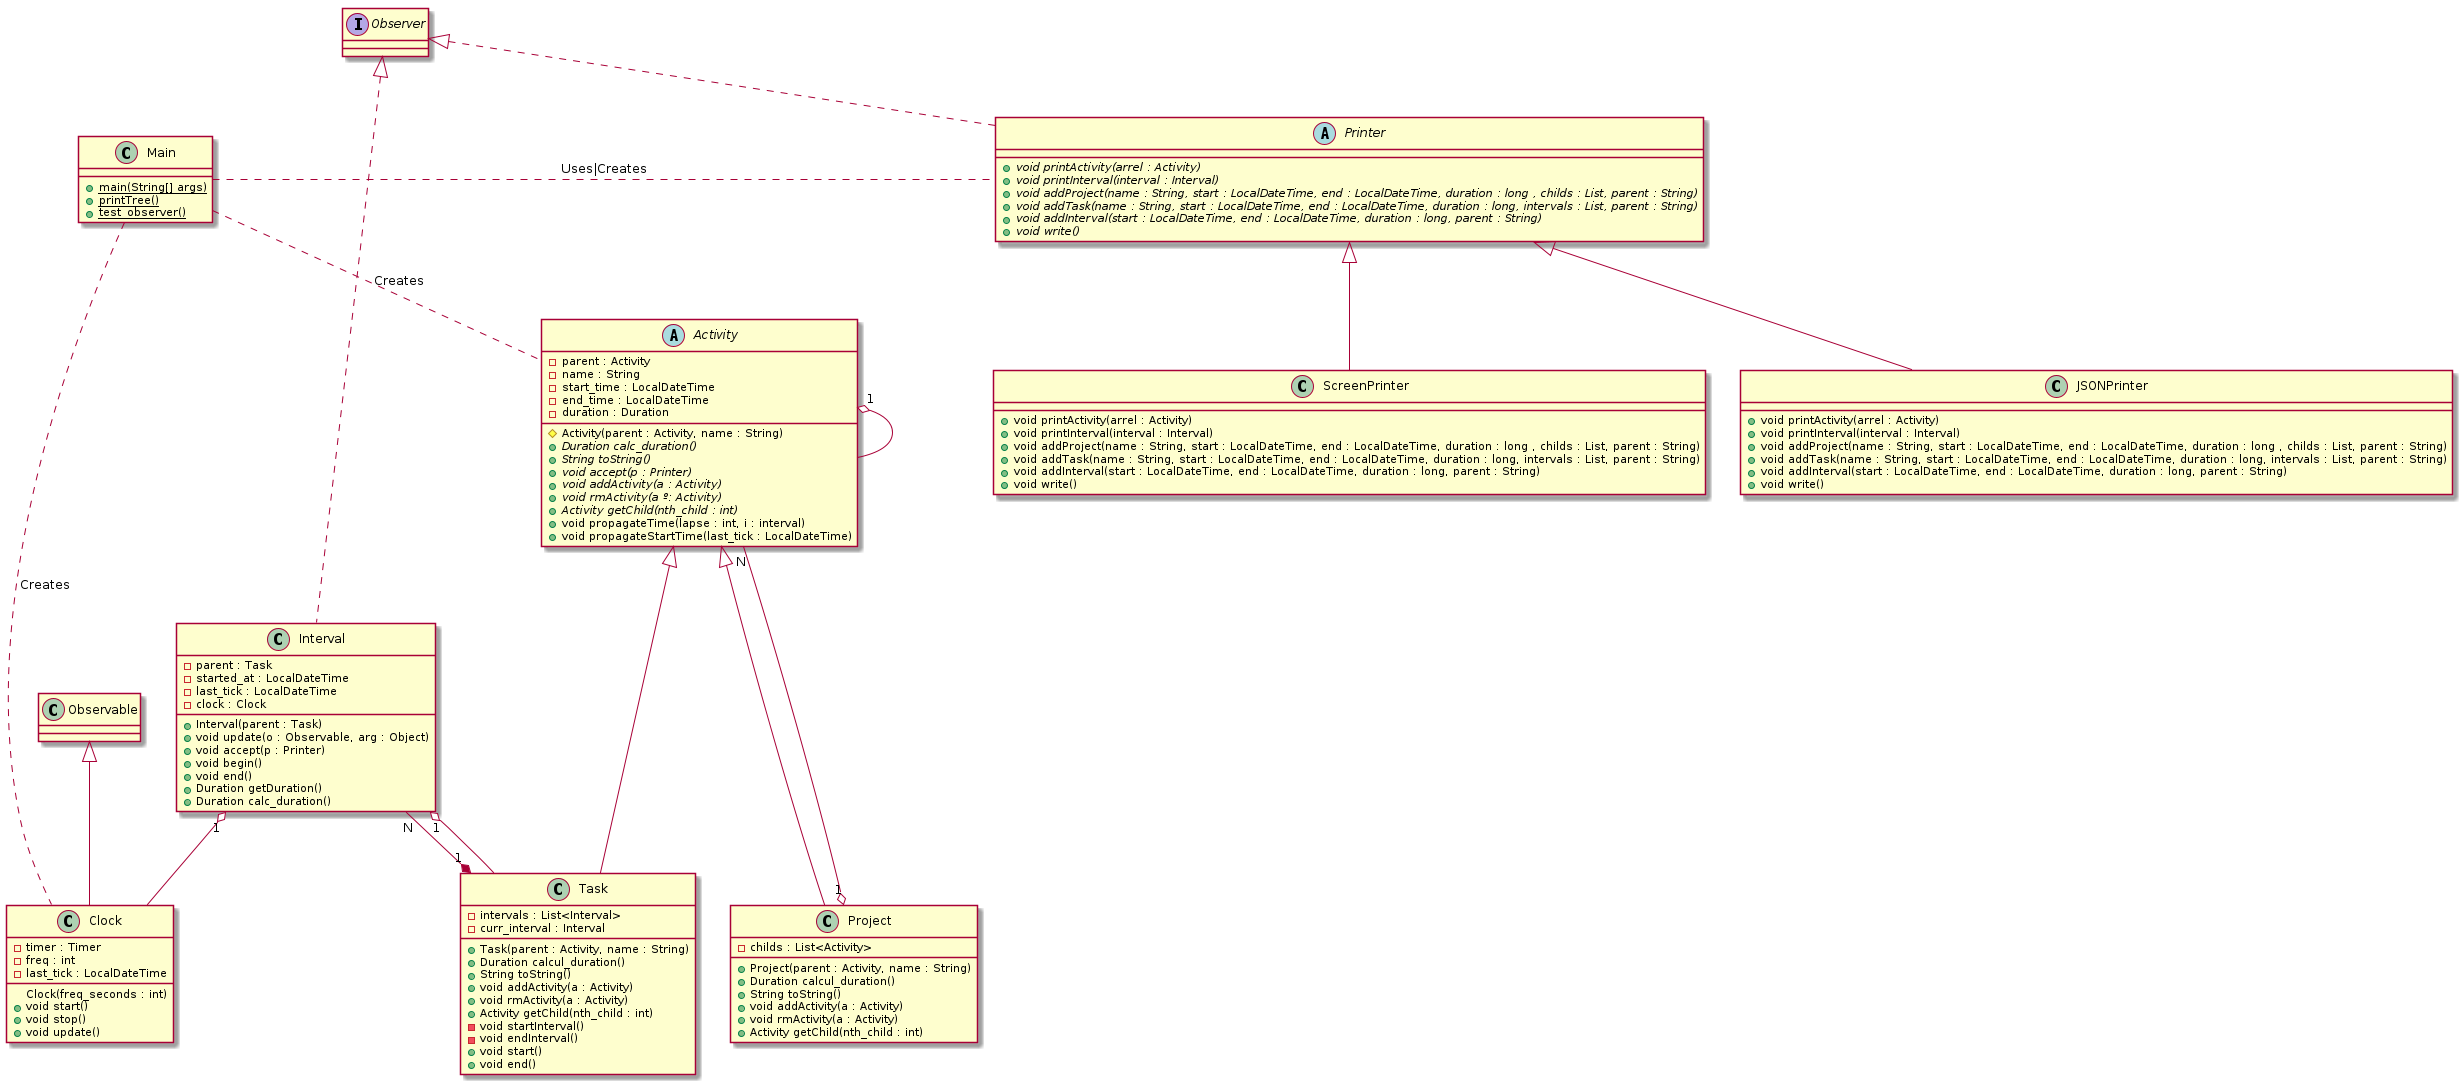

The diagram above was rendered by PlantUML. Its source (embedded in the PNG):
@startuml

'Layout
together {
    class Activity
    class Task
    class Project
}

together {
    class Task
    class Interval
}

'Relations
Main .. Activity : "Creates"
Main .. Clock : "Creates"
Main . Printer : "Uses|Creates"


Activity "1" o-- Activity
Project "1" o-- "N" Activity
Task "1" *-- "N" Interval

Interval "1" o-- Task
Interval "1" o-- Clock

'Classes
''Entry point
class Main {

    {static} + main(String[] args)
    {static} + printTree()
    {static} + test_observer()

}

''Composite
abstract class Activity {

    'Private vars
    - parent : Activity
    - name : String
    - start_time : LocalDateTime
    - end_time : LocalDateTime
    - duration : Duration
    
    'Constructor
    # Activity(parent : Activity, name : String)

    'Composite methods
    ''Recursive ones
    {abstract} + Duration calc_duration()
    {abstract} + String toString()
    {abstract} + void accept(p : Printer)
    ''Tree edition
    {abstract} + void addActivity(a : Activity)
    {abstract} + void rmActivity(a º: Activity)
    {abstract} + Activity getChild(nth_child : int)

    'Back propagation
    + void propagateTime(lapse : int, i : interval)
    + void propagateStartTime(last_tick : LocalDateTime)
}

class Project extends Activity {

    'Private vars
    - childs : List<Activity>

    'Constructor
    + Project(parent : Activity, name : String)

    'Composite methods
    + Duration calcul_duration()
    + String toString()

    + void addActivity(a : Activity)
    + void rmActivity(a : Activity)
    + Activity getChild(nth_child : int)
}

class Task extends Activity {

    'Private vars
    - intervals : List<Interval>
    - curr_interval : Interval

    'Constructor
    + Task(parent : Activity, name : String)

    'Composite methods
    + Duration calcul_duration()
    + String toString()

    + void addActivity(a : Activity)
    + void rmActivity(a : Activity)
    + Activity getChild(nth_child : int)

    'Leaf specific methods
    - void startInterval()
    - void endInterval()
    + void start()
    + void end()
}

''Observer
class Interval implements Observer {

    'Private vars
    - parent : Task
    - started_at : LocalDateTime
    - last_tick : LocalDateTime
    - clock : Clock
    

    'Constructor
    + Interval(parent : Task)

    'Observer patterns
    + void update(o : Observable, arg : Object)

    'Visitor
    + void accept(p : Printer)

    'Implementation specific
    + void begin()
    + void end()
    + Duration getDuration()
    +Duration calc_duration()
}

class Clock extends Observable {

    'Private vars
    - timer : Timer
    - freq : int
    - last_tick : LocalDateTime

    'Constructor
    Clock(freq_seconds : int)

    'Methods
    + void start()
    + void stop()
    + void update()

}

''Visitor pattern Printers
abstract class Printer implements Observer {

    {abstract} + void printActivity(arrel : Activity)
    {abstract} + void printInterval(interval : Interval)
    
    {abstract} + void addProject(name : String, start : LocalDateTime, end : LocalDateTime, duration : long , childs : List, parent : String)
    {abstract} + void addTask(name : String, start : LocalDateTime, end : LocalDateTime, duration : long, intervals : List, parent : String)
    {abstract} + void addInterval(start : LocalDateTime, end : LocalDateTime, duration : long, parent : String)
    {abstract} + void write()

}

class ScreenPrinter extends Printer {

    + void printActivity(arrel : Activity)
    + void printInterval(interval : Interval)
    + void addProject(name : String, start : LocalDateTime, end : LocalDateTime, duration : long , childs : List, parent : String)
    + void addTask(name : String, start : LocalDateTime, end : LocalDateTime, duration : long, intervals : List, parent : String)
    + void addInterval(start : LocalDateTime, end : LocalDateTime, duration : long, parent : String)
    + void write()
}


class JSONPrinter extends Printer {

    + void printActivity(arrel : Activity)
    + void printInterval(interval : Interval)
    + void addProject(name : String, start : LocalDateTime, end : LocalDateTime, duration : long , childs : List, parent : String)
    + void addTask(name : String, start : LocalDateTime, end : LocalDateTime, duration : long, intervals : List, parent : String)
    + void addInterval(start : LocalDateTime, end : LocalDateTime, duration : long, parent : String)
    + void write()
}


@enduml